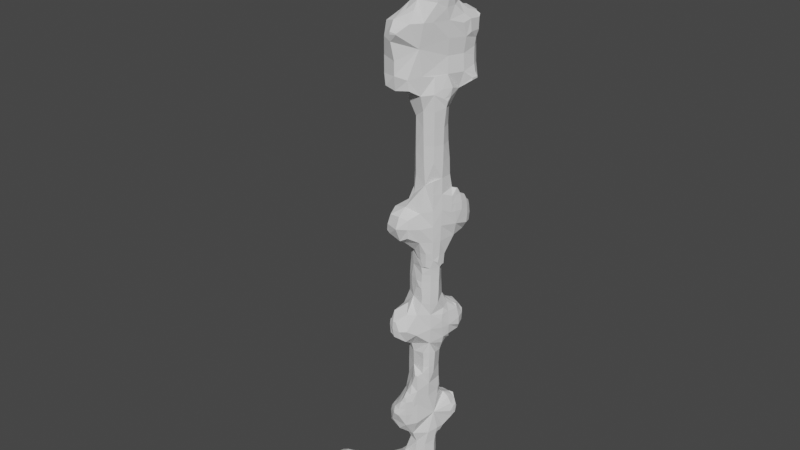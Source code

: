 # Source: spinebone.blend  (saved by Blender 3.5.10; exported with 4.5.12 LTS)
import bpy
from mathutils import Matrix  # noqa: F401  (used for matrix-valued properties, if any)

bpy.ops.wm.read_factory_settings(use_empty=True)
scene = bpy.context.scene
scene.name = 'Scene'

# ---- collections
col_collection = bpy.data.collections.new('Collection'); scene.collection.children.link(col_collection)
col_export = bpy.data.collections.new('Export'); scene.collection.children.link(col_export)

# ---- world
world_world = bpy.data.worlds.new('World'); scene.world = world_world
world_world.use_nodes = True; world_world.node_tree.nodes.clear()
_N = world_world.node_tree.nodes; _L = world_world.node_tree.links
n0 = _N.new('ShaderNodeOutputWorld'); n0.name = 'World Output'; n0.location = (300, 300)
n1 = _N.new('ShaderNodeBackground'); n1.name = 'Background'; n1.location = (10, 300)
n1.inputs[0].default_value = (0.05088, 0.05088, 0.05088, 1.0)
_L.new(n1.outputs[0], n0.inputs[0])
n0.is_active_output = True
world_world.color = (0.05088, 0.05088, 0.05088)
world_world.use_sun_shadow = False
world_world.sun_shadow_jitter_overblur = 0.0

# ---- meshes
me_cylinder_001 = bpy.data.meshes.new('Cylinder.001')
me_cylinder_001.from_pydata([(1.061, -0.3809, 1.413), (1.323, -0.5464, 7.332), (0.945, -0.5982, 1.411), (1.167, -0.8384, 7.329), (1.101, -0.456, 7.508), (0.9668, -0.7072, 7.505), (1.277, -0.1874, 4.385), (1.193, -0.4639, 4.383), (1.057, -0.7187, 4.38), (0.8733, -0.9421, 4.376), (1.348, -0.2085, 5.86), (1.258, -0.5051, 5.858), (1.112, -0.7786, 5.854), (0.9153, -1.018, 5.85), (1.127, -0.4224, 2.898), (1.001, -0.6585, 2.895), (0.831, -0.8654, 2.891), (1.225, -0.4845, 5.121), (1.084, -0.7487, 5.117), (1.383, -0.2186, 6.575), (1.29, -0.5251, 6.572), (1.139, -0.8076, 6.569), (0.9356, -1.055, 6.564), (1.241, -0.1769, 3.643), (1.16, -0.4432, 3.641), (1.029, -0.6886, 3.638), (0.8521, -0.9037, 3.634), (1.169, -0.1557, 2.158), (1.094, -0.4017, 2.156), (0.9729, -0.6284, 2.153), (0.8099, -0.827, 2.149), (1.187, -0.161, 2.529), (1.11, -0.412, 2.527), (0.6839, -0.4553, 2.533), (0.8204, -0.8462, 2.52), (1.223, -0.1716, 3.271), (1.143, -0.4328, 3.27), (1.015, -0.6735, 3.267), (0.8416, -0.8846, 3.263), (1.176, -0.4536, 4.012), (1.043, -0.7037, 4.009), (1.294, -0.1927, 4.754), (1.047, -0.4007, 4.756), (1.07, -0.7337, 4.749), (0.8838, -0.9611, 4.744), (1.078, -0.3913, 1.785), (0.9589, -0.6133, 1.782), (0.7993, -0.8079, 1.778), (0.6047, -0.9676, 1.774), (0.3828, -1.086, 1.768), (0.142, -1.159, 1.763), (1.086, -0.3965, 1.97), (0.9659, -0.6208, 1.967), (1.069, -0.3861, 1.599), (0.952, -0.6058, 1.596), (0.794, -0.7983, 1.593), (0.6015, -0.9563, 1.588), (0.3819, -1.074, 1.583), (0.1436, -1.146, 1.577), (0.7548, -0.2181, 1.608), (0.7466, -0.213, 1.422), (0.6305, -0.4303, 1.419), (0.875, -0.6809, 7.224), (1.031, -0.3889, 7.227), (0.6491, -0.4176, 1.605), (0.7508, -0.5893, 7.301), (0.8851, -0.338, 7.304), (0.9532, -0.08926, 4.762), (0.9353, -0.08401, 4.393), (0.8679, -0.3169, 4.392), (0.7592, -0.5272, 4.773), (0.7537, -0.5306, 4.389), (0.6081, -0.7351, 4.754), (0.5976, -0.7161, 4.385), (1.041, -0.1152, 6.583), (1.007, -0.105, 5.868), (0.9649, -0.378, 6.581), (0.9332, -0.3581, 5.866), (0.8359, -0.6195, 6.578), (0.8091, -0.5904, 5.863), (0.6599, -0.8291, 6.574), (0.6396, -0.7922, 5.859), (0.8185, -0.2858, 3.278), (0.8124, -0.2545, 2.907), (0.7119, -0.4854, 3.276), (0.9109, -0.3166, 5.129), (0.7697, -0.5807, 5.126), (0.8617, -0.2856, 4.021), (0.835, -0.296, 3.649), (0.7281, -0.5357, 4.018), (0.7257, -0.5005, 3.647), (0.8993, -0.07343, 3.651), (0.5764, -0.6777, 3.643), (0.8454, -0.05756, 2.537), (0.8274, -0.05227, 2.166), (0.7857, -0.2649, 2.536), (0.7692, -0.2546, 2.164), (0.67, -0.4402, 2.162), (0.5447, -0.6202, 2.53), (0.5341, -0.601, 2.159), (0.8813, -0.06814, 3.279), (0.5659, -0.6585, 3.272), (0.7713, -0.2285, 1.979), (0.763, -0.2233, 1.793), (0.6514, -0.4529, 1.976), (0.656, -0.4252, 1.791), (0.547, -0.5559, 1.788), (0.4065, -0.6713, 1.785), (0.2461, -0.757, 1.781), (0.03822, -0.8183, 1.776), (0.5417, -0.5463, 1.603), (0.4032, -0.66, 1.599), (0.2452, -0.7445, 1.596), (0.03987, -0.805, 1.591), (1.365, -0.2135, 6.217), (0.9255, -1.037, 6.207), (1.024, -0.1101, 6.225), (0.9491, -0.3681, 6.224), (0.8225, -0.605, 6.221), (0.6498, -0.8107, 6.217), (1.357, -0.211, 6.039), (0.9204, -1.027, 6.028), (1.015, -0.1076, 6.047), (0.9411, -0.3631, 6.045), (0.8158, -0.5977, 6.042), (0.6447, -0.8014, 6.038), (1.242, -0.4948, 5.489), (1.098, -0.7636, 5.486), (0.922, -0.3374, 5.498), (0.7894, -0.5856, 5.495), (1.25, -0.5, 5.674), (1.105, -0.7711, 5.67), (0.9276, -0.3477, 5.682), (0.7992, -0.588, 5.679), (0.766, -0.3786, 4.454), (0.6681, -0.5729, 4.473)], [], [(31, 95, 93), (33, 34, 98), (5, 66, 4), (5, 62, 65), (30, 98, 34), (15, 84, 37), (15, 34, 33), (14, 82, 83), (43, 86, 18), (42, 17, 85), (27, 93, 94), (50, 108, 49), (49, 107, 48), (4, 63, 1), (47, 107, 106), (47, 105, 46), (27, 96, 28), (41, 42, 67), (30, 97, 99), (13, 125, 121), (44, 70, 43), (58, 109, 50), (25, 89, 40), (114, 74, 116), (40, 71, 8), (24, 87, 88), (39, 69, 87), (76, 62, 78), (62, 66, 65), (69, 89, 87), (77, 133, 132), (95, 83, 33), (85, 70, 42), (118, 80, 119), (76, 118, 117), (74, 117, 116), (91, 82, 100), (88, 84, 82), (84, 92, 101), (102, 97, 104), (97, 98, 99), (95, 97, 96), (93, 96, 94), (84, 83, 33), (71, 72, 73), (67, 69, 68), (103, 64, 59), (64, 106, 110), (110, 107, 111), (111, 108, 112), (112, 109, 113), (102, 105, 103), (60, 64, 61), (45, 102, 103), (46, 104, 52), (32, 83, 95), (130, 77, 132), (18, 129, 127), (38, 84, 101), (22, 78, 21), (35, 82, 36), (9, 71, 73), (23, 88, 91), (19, 76, 74), (6, 69, 7), (26, 90, 25), (35, 91, 100), (51, 96, 102), (58, 112, 113), (52, 97, 29), (56, 112, 57), (6, 67, 68), (20, 63, 76), (38, 92, 26), (56, 110, 111), (21, 62, 3), (55, 64, 110), (0, 59, 60), (9, 72, 44), (2, 60, 61), (13, 79, 81), (2, 64, 54), (10, 77, 11), (53, 103, 59), (116, 123, 122), (123, 118, 124), (124, 119, 125), (120, 116, 122), (115, 80, 22), (10, 122, 75), (79, 125, 81), (77, 124, 79), (122, 77, 75), (121, 119, 115), (127, 133, 131), (17, 128, 85), (128, 86, 85), (131, 79, 12), (126, 132, 128), (132, 129, 128), (90, 87, 88), (71, 135, 70), (42, 134, 69), (71, 134, 135), (70, 134, 42), (49, 58, 50), (49, 56, 57), (47, 56, 48), (46, 55, 47), (2, 53, 0), (54, 45, 53), (46, 51, 45), (51, 29, 28), (34, 16, 15), (30, 34, 29), (34, 32, 29), (29, 32, 28), (27, 32, 31), (32, 15, 14), (15, 36, 14), (23, 36, 24), (26, 37, 38), (25, 36, 37), (24, 40, 39), (40, 7, 39), (44, 8, 9), (17, 41, 7), (41, 6, 7), (8, 43, 7), (7, 43, 17), (43, 18, 17), (17, 127, 126), (126, 131, 130), (131, 11, 130), (5, 1, 3), (21, 1, 20), (13, 121, 12), (10, 11, 120), (20, 19, 114), (22, 21, 115), (121, 114, 120), (20, 115, 21), (121, 11, 12), (31, 32, 95), (5, 65, 66), (5, 3, 62), (30, 99, 98), (15, 33, 84), (14, 36, 82), (43, 70, 86), (27, 31, 93), (50, 109, 108), (49, 108, 107), (4, 66, 63), (47, 48, 107), (47, 106, 105), (27, 94, 96), (30, 29, 97), (13, 81, 125), (44, 72, 70), (58, 113, 109), (25, 90, 89), (114, 19, 74), (40, 89, 71), (24, 39, 87), (39, 7, 69), (76, 63, 62), (62, 63, 66), (69, 71, 89), (77, 79, 133), (85, 86, 70), (118, 78, 80), (76, 78, 118), (74, 76, 117), (91, 88, 82), (88, 90, 84), (84, 90, 92), (102, 96, 97), (97, 33, 98), (95, 33, 97), (93, 95, 96), (84, 82, 83), (71, 70, 72), (67, 42, 69), (103, 105, 64), (64, 105, 106), (110, 106, 107), (111, 107, 108), (112, 108, 109), (102, 104, 105), (60, 59, 64), (45, 51, 102), (46, 105, 104), (32, 14, 83), (130, 11, 77), (18, 86, 129), (38, 37, 84), (22, 80, 78), (35, 100, 82), (9, 8, 71), (23, 24, 88), (19, 20, 76), (6, 68, 69), (26, 92, 90), (35, 23, 91), (51, 28, 96), (58, 57, 112), (52, 104, 97), (56, 111, 112), (6, 41, 67), (20, 1, 63), (38, 101, 92), (56, 55, 110), (21, 78, 62), (55, 54, 64), (0, 53, 59), (9, 73, 72), (2, 0, 60), (13, 12, 79), (2, 61, 64), (10, 75, 77), (53, 45, 103), (116, 117, 123), (123, 117, 118), (124, 118, 119), (120, 114, 116), (115, 119, 80), (10, 120, 122), (79, 124, 125), (77, 123, 124), (122, 123, 77), (121, 125, 119), (127, 129, 133), (17, 126, 128), (128, 129, 86), (131, 133, 79), (126, 130, 132), (132, 133, 129), (90, 89, 87), (71, 69, 134), (70, 135, 134), (49, 57, 58), (49, 48, 56), (47, 55, 56), (46, 54, 55), (2, 54, 53), (54, 46, 45), (46, 52, 51), (51, 52, 29), (34, 15, 32), (27, 28, 32), (15, 37, 36), (23, 35, 36), (26, 25, 37), (25, 24, 36), (24, 25, 40), (40, 8, 7), (44, 43, 8), (17, 18, 127), (126, 127, 131), (131, 12, 11), (5, 4, 1), (21, 3, 1), (121, 115, 114), (20, 114, 115), (121, 120, 11)])
me_cylinder_001.polygons.foreach_set('use_smooth', [True] * 266)
_uv = me_cylinder_001.uv_layers.new(name='UVMap')
_uv.uv.foreach_set('vector', [0.2393, 0.3486, 0.2046, 0.3675, 0.2273, 0.3455, 0.1687, 0.3636, 0.1197, 0.3589, 0.1445, 0.3479, 0.1506, 0.9668, 0.155, 0.9606, 0.1568, 0.9658, 0.1506, 0.9668, 0.1442, 0.9552, 0.1514, 0.9611, 0.1237, 0.331, 0.1445, 0.3479, 0.1197, 0.3589, 0.1074, 0.4213, 0.1647, 0.4792, 0.1076, 0.4835, 0.1074, 0.4213, 0.1197, 0.3589, 0.1687, 0.3636, 0.2598, 0.4337, 0.1942, 0.4809, 0.2027, 0.4263, 0.1127, 0.6748, 0.1468, 0.7272, 0.1059, 0.7214, 0.2002, 0.6886, 0.2215, 0.7346, 0.1802, 0.7321, 0.2417, 0.3352, 0.2273, 0.3455, 0.2295, 0.3337, 0.107, 0.07492, 0.1258, 0.1057, 0.07264, 0.09346, 0.07264, 0.09346, 0.1353, 0.1349, 0.07215, 0.1405, 0.1568, 0.9658, 0.1606, 0.9564, 0.1742, 0.9879, 0.07722, 0.1895, 0.1353, 0.1349, 0.1507, 0.17, 0.07722, 0.1895, 0.1745, 0.2102, 0.08771, 0.2314, 0.2417, 0.3352, 0.2044, 0.2985, 0.2637, 0.3186, 0.239, 0.6827, 0.2002, 0.6886, 0.2176, 0.668, 0.1237, 0.331, 0.1689, 0.2948, 0.1414, 0.3301, 0.1017, 0.8427, 0.1201, 0.8529, 0.09558, 0.8542, 0.1309, 0.6618, 0.1542, 0.6826, 0.1127, 0.6748, 0.1119, 0.03657, 0.1243, 0.08499, 0.107, 0.07492, 0.1149, 0.5326, 0.1607, 0.5842, 0.1151, 0.5843, 0.218, 0.8692, 0.1883, 0.8832, 0.1896, 0.865, 0.1151, 0.5843, 0.1626, 0.6336, 0.1122, 0.6321, 0.2398, 0.5377, 0.1965, 0.585, 0.1955, 0.5382, 0.2422, 0.5856, 0.1953, 0.6359, 0.1965, 0.585, 0.1697, 0.8988, 0.1442, 0.9552, 0.14, 0.8987, 0.1442, 0.9552, 0.155, 0.9606, 0.1514, 0.9611, 0.1953, 0.6359, 0.1607, 0.5842, 0.1965, 0.585, 0.1747, 0.8209, 0.1383, 0.7952, 0.1747, 0.7973, 0.2046, 0.3675, 0.2027, 0.4263, 0.1687, 0.3636, 0.1802, 0.7321, 0.1542, 0.6826, 0.2002, 0.6886, 0.1431, 0.8618, 0.1226, 0.8803, 0.1221, 0.8637, 0.1697, 0.8988, 0.1431, 0.8618, 0.1669, 0.8624, 0.1883, 0.8832, 0.1669, 0.8624, 0.1896, 0.865, 0.2153, 0.5186, 0.1942, 0.4809, 0.2165, 0.5103, 0.1955, 0.5382, 0.1647, 0.4792, 0.1942, 0.4809, 0.1647, 0.4792, 0.143, 0.5137, 0.1424, 0.5048, 0.2147, 0.269, 0.1689, 0.2948, 0.1681, 0.2587, 0.1689, 0.2948, 0.1445, 0.3479, 0.1414, 0.3301, 0.2046, 0.3675, 0.1689, 0.2948, 0.2044, 0.2985, 0.2273, 0.3455, 0.2044, 0.2985, 0.2295, 0.3337, 0.1647, 0.4792, 0.2027, 0.4263, 0.1687, 0.3636, 0.1626, 0.6336, 0.1394, 0.6612, 0.1394, 0.6542, 0.2176, 0.668, 0.1953, 0.6359, 0.2186, 0.6581, 0.2247, 0.2403, 0.2109, 0.1764, 0.241, 0.2148, 0.2109, 0.1764, 0.1507, 0.17, 0.1893, 0.1469, 0.1893, 0.1469, 0.1353, 0.1349, 0.1673, 0.1165, 0.1673, 0.1165, 0.1258, 0.1057, 0.1488, 0.09374, 0.1488, 0.09374, 0.1243, 0.08499, 0.1297, 0.08107, 0.2147, 0.269, 0.1745, 0.2102, 0.2247, 0.2403, 0.2541, 0.1979, 0.2109, 0.1764, 0.252, 0.1869, 0.2823, 0.2587, 0.2147, 0.269, 0.2247, 0.2403, 0.08771, 0.2314, 0.1681, 0.2587, 0.09182, 0.2689, 0.2639, 0.3703, 0.2027, 0.4263, 0.2046, 0.3675, 0.2177, 0.7995, 0.1747, 0.8209, 0.1747, 0.7973, 0.1059, 0.7214, 0.1411, 0.7712, 0.09718, 0.7648, 0.1339, 0.5047, 0.1647, 0.4792, 0.1424, 0.5048, 0.1111, 0.8853, 0.14, 0.8987, 0.1002, 0.9083, 0.2244, 0.511, 0.1942, 0.4809, 0.2502, 0.4947, 0.1327, 0.6534, 0.1626, 0.6336, 0.1394, 0.6542, 0.2247, 0.5208, 0.1955, 0.5382, 0.2153, 0.5186, 0.1991, 0.8894, 0.1697, 0.8988, 0.1883, 0.8832, 0.2297, 0.6572, 0.1953, 0.6359, 0.2439, 0.6354, 0.1325, 0.5154, 0.1622, 0.5351, 0.1149, 0.5326, 0.2244, 0.511, 0.2153, 0.5186, 0.2165, 0.5103, 0.2726, 0.2904, 0.2044, 0.2985, 0.2147, 0.269, 0.1119, 0.03657, 0.1488, 0.09374, 0.1297, 0.08107, 0.09182, 0.2689, 0.1689, 0.2948, 0.09547, 0.304, 0.2115, 0.06045, 0.1488, 0.09374, 0.1624, 0.04202, 0.2297, 0.6572, 0.2176, 0.668, 0.2186, 0.6581, 0.2043, 0.9105, 0.1606, 0.9564, 0.1697, 0.8988, 0.1339, 0.5047, 0.143, 0.5137, 0.1325, 0.5154, 0.2115, 0.06045, 0.1893, 0.1469, 0.1673, 0.1165, 0.1002, 0.9083, 0.1442, 0.9552, 0.1347, 0.9837, 0.2483, 0.09796, 0.2109, 0.1764, 0.1893, 0.1469, 0.2766, 0.2034, 0.241, 0.2148, 0.2541, 0.1979, 0.1327, 0.6534, 0.1394, 0.6612, 0.1309, 0.6618, 0.2935, 0.1692, 0.2541, 0.1979, 0.252, 0.1869, 0.1017, 0.8427, 0.1366, 0.8205, 0.1171, 0.8434, 0.2935, 0.1692, 0.2109, 0.1764, 0.2765, 0.139, 0.2092, 0.8409, 0.1747, 0.8209, 0.218, 0.8188, 0.2905, 0.2271, 0.2247, 0.2403, 0.241, 0.2148, 0.1896, 0.865, 0.1689, 0.845, 0.1914, 0.853, 0.1689, 0.845, 0.1431, 0.8618, 0.1413, 0.8446, 0.1413, 0.8446, 0.1221, 0.8637, 0.1201, 0.8529, 0.2188, 0.8521, 0.1896, 0.865, 0.1914, 0.853, 0.1006, 0.8681, 0.1226, 0.8803, 0.1111, 0.8853, 0.2092, 0.8409, 0.1914, 0.853, 0.1942, 0.8425, 0.1366, 0.8205, 0.1201, 0.8529, 0.1171, 0.8434, 0.1747, 0.8209, 0.1413, 0.8446, 0.1366, 0.8205, 0.1914, 0.853, 0.1747, 0.8209, 0.1942, 0.8425, 0.09558, 0.8542, 0.1221, 0.8637, 0.1006, 0.8681, 0.09718, 0.7648, 0.1383, 0.7952, 0.09052, 0.7879, 0.2215, 0.7346, 0.1762, 0.7745, 0.1802, 0.7321, 0.1762, 0.7745, 0.1468, 0.7272, 0.1802, 0.7321, 0.09052, 0.7879, 0.1366, 0.8205, 0.08089, 0.8123, 0.2186, 0.7778, 0.1747, 0.7973, 0.1762, 0.7745, 0.1747, 0.7973, 0.1411, 0.7712, 0.1762, 0.7745, 0.1622, 0.5351, 0.1965, 0.585, 0.1955, 0.5382, 0.1626, 0.6336, 0.1648, 0.647, 0.1542, 0.6826, 0.2002, 0.6886, 0.1815, 0.6431, 0.1953, 0.6359, 0.1626, 0.6336, 0.1815, 0.6431, 0.1648, 0.647, 0.1542, 0.6826, 0.1815, 0.6431, 0.2002, 0.6886, 0.07264, 0.09346, 0.1119, 0.03657, 0.107, 0.07492, 0.1715, 0.004102, 0.2115, 0.06045, 0.1624, 0.04202, 0.07722, 0.1895, 0.03644, 0.1422, 0.07215, 0.1405, 0.08771, 0.2314, 0.04635, 0.1975, 0.07722, 0.1895, 0.2935, 0.1692, 0.2905, 0.2271, 0.2766, 0.2034, 0.08226, 0.1961, 0.03981, 0.2384, 0.03487, 0.203, 0.08771, 0.2314, 0.04476, 0.2738, 0.03981, 0.2384, 0.04476, 0.2738, 0.09547, 0.304, 0.04829, 0.306, 0.3471, 0.004102, 0.3475, 0.04851, 0.3155, 0.04851, 0.1237, 0.331, 0.1197, 0.3589, 0.09547, 0.304, 0.1197, 0.3589, 0.04992, 0.368, 0.09547, 0.304, 0.09547, 0.304, 0.04992, 0.368, 0.04829, 0.306, 0.2417, 0.3352, 0.2639, 0.3703, 0.2393, 0.3486, 0.04992, 0.368, 0.1074, 0.4213, 0.06318, 0.4288, 0.1074, 0.4213, 0.07101, 0.486, 0.06318, 0.4288, 0.2247, 0.5208, 0.2502, 0.4947, 0.2398, 0.5377, 0.1325, 0.5154, 0.1076, 0.4835, 0.1339, 0.5047, 0.1149, 0.5326, 0.07101, 0.486, 0.1076, 0.4835, 0.07658, 0.5345, 0.1151, 0.5843, 0.07855, 0.5846, 0.1151, 0.5843, 0.0793, 0.63, 0.07855, 0.5846, 0.1309, 0.6618, 0.1122, 0.6321, 0.1327, 0.6534, 0.2843, 0.6981, 0.239, 0.6827, 0.2439, 0.6354, 0.239, 0.6827, 0.2297, 0.6572, 0.2439, 0.6354, 0.1122, 0.6321, 0.1127, 0.6748, 0.0793, 0.63, 0.0793, 0.63, 0.1127, 0.6748, 0.07379, 0.7161, 0.1127, 0.6748, 0.1059, 0.7214, 0.07379, 0.7161, 0.07379, 0.7161, 0.09718, 0.7648, 0.06451, 0.754, 0.06451, 0.754, 0.09052, 0.7879, 0.05726, 0.7722, 0.09052, 0.7879, 0.04858, 0.7889, 0.05726, 0.7722, 0.1506, 0.9668, 0.1742, 0.9879, 0.1347, 0.9837, 0.1002, 0.9083, 0.1089, 0.9959, 0.07444, 0.9273, 0.1017, 0.8427, 0.09558, 0.8542, 0.08089, 0.8123, 0.2092, 0.8409, 0.218, 0.8188, 0.2188, 0.8521, 0.2043, 0.9105, 0.1991, 0.8894, 0.218, 0.8692, 0.1111, 0.8853, 0.1002, 0.9083, 0.1006, 0.8681, 0.3073, 0.8541, 0.218, 0.8692, 0.2188, 0.8521, 0.07444, 0.9273, 0.1006, 0.8681, 0.1002, 0.9083, 0.09558, 0.8542, 0.04858, 0.7889, 0.08089, 0.8123, 0.2393, 0.3486, 0.2639, 0.3703, 0.2046, 0.3675, 0.1506, 0.9668, 0.1514, 0.9611, 0.155, 0.9606, 0.1506, 0.9668, 0.1347, 0.9837, 0.1442, 0.9552, 0.1237, 0.331, 0.1414, 0.3301, 0.1445, 0.3479, 0.1074, 0.4213, 0.1687, 0.3636, 0.1647, 0.4792, 0.2598, 0.4337, 0.2502, 0.4947, 0.1942, 0.4809, 0.1127, 0.6748, 0.1542, 0.6826, 0.1468, 0.7272, 0.2417, 0.3352, 0.2393, 0.3486, 0.2273, 0.3455, 0.107, 0.07492, 0.1243, 0.08499, 0.1258, 0.1057, 0.07264, 0.09346, 0.1258, 0.1057, 0.1353, 0.1349, 0.1568, 0.9658, 0.155, 0.9606, 0.1606, 0.9564, 0.07722, 0.1895, 0.07215, 0.1405, 0.1353, 0.1349, 0.07722, 0.1895, 0.1507, 0.17, 0.1745, 0.2102, 0.2417, 0.3352, 0.2295, 0.3337, 0.2044, 0.2985, 0.1237, 0.331, 0.09547, 0.304, 0.1689, 0.2948, 0.1017, 0.8427, 0.1171, 0.8434, 0.1201, 0.8529, 0.1309, 0.6618, 0.1394, 0.6612, 0.1542, 0.6826, 0.1119, 0.03657, 0.1297, 0.08107, 0.1243, 0.08499, 0.1149, 0.5326, 0.1622, 0.5351, 0.1607, 0.5842, 0.218, 0.8692, 0.1991, 0.8894, 0.1883, 0.8832, 0.1151, 0.5843, 0.1607, 0.5842, 0.1626, 0.6336, 0.2398, 0.5377, 0.2422, 0.5856, 0.1965, 0.585, 0.2422, 0.5856, 0.2439, 0.6354, 0.1953, 0.6359, 0.1697, 0.8988, 0.1606, 0.9564, 0.1442, 0.9552, 0.1442, 0.9552, 0.1606, 0.9564, 0.155, 0.9606, 0.1953, 0.6359, 0.1626, 0.6336, 0.1607, 0.5842, 0.1747, 0.8209, 0.1366, 0.8205, 0.1383, 0.7952, 0.1802, 0.7321, 0.1468, 0.7272, 0.1542, 0.6826, 0.1431, 0.8618, 0.14, 0.8987, 0.1226, 0.8803, 0.1697, 0.8988, 0.14, 0.8987, 0.1431, 0.8618, 0.1883, 0.8832, 0.1697, 0.8988, 0.1669, 0.8624, 0.2153, 0.5186, 0.1955, 0.5382, 0.1942, 0.4809, 0.1955, 0.5382, 0.1622, 0.5351, 0.1647, 0.4792, 0.1647, 0.4792, 0.1622, 0.5351, 0.143, 0.5137, 0.2147, 0.269, 0.2044, 0.2985, 0.1689, 0.2948, 0.1689, 0.2948, 0.1687, 0.3636, 0.1445, 0.3479, 0.2046, 0.3675, 0.1687, 0.3636, 0.1689, 0.2948, 0.2273, 0.3455, 0.2046, 0.3675, 0.2044, 0.2985, 0.1647, 0.4792, 0.1942, 0.4809, 0.2027, 0.4263, 0.1626, 0.6336, 0.1542, 0.6826, 0.1394, 0.6612, 0.2176, 0.668, 0.2002, 0.6886, 0.1953, 0.6359, 0.2247, 0.2403, 0.1745, 0.2102, 0.2109, 0.1764, 0.2109, 0.1764, 0.1745, 0.2102, 0.1507, 0.17, 0.1893, 0.1469, 0.1507, 0.17, 0.1353, 0.1349, 0.1673, 0.1165, 0.1353, 0.1349, 0.1258, 0.1057, 0.1488, 0.09374, 0.1258, 0.1057, 0.1243, 0.08499, 0.2147, 0.269, 0.1681, 0.2587, 0.1745, 0.2102, 0.2541, 0.1979, 0.241, 0.2148, 0.2109, 0.1764, 0.2823, 0.2587, 0.2726, 0.2904, 0.2147, 0.269, 0.08771, 0.2314, 0.1745, 0.2102, 0.1681, 0.2587, 0.2639, 0.3703, 0.2598, 0.4337, 0.2027, 0.4263, 0.2177, 0.7995, 0.218, 0.8188, 0.1747, 0.8209, 0.1059, 0.7214, 0.1468, 0.7272, 0.1411, 0.7712, 0.1339, 0.5047, 0.1076, 0.4835, 0.1647, 0.4792, 0.1111, 0.8853, 0.1226, 0.8803, 0.14, 0.8987, 0.2244, 0.511, 0.2165, 0.5103, 0.1942, 0.4809, 0.1327, 0.6534, 0.1122, 0.6321, 0.1626, 0.6336, 0.2247, 0.5208, 0.2398, 0.5377, 0.1955, 0.5382, 0.1991, 0.8894, 0.2043, 0.9105, 0.1697, 0.8988, 0.2297, 0.6572, 0.2186, 0.6581, 0.1953, 0.6359, 0.1325, 0.5154, 0.143, 0.5137, 0.1622, 0.5351, 0.2244, 0.511, 0.2247, 0.5208, 0.2153, 0.5186, 0.2726, 0.2904, 0.2637, 0.3186, 0.2044, 0.2985, 0.1119, 0.03657, 0.1624, 0.04202, 0.1488, 0.09374, 0.09182, 0.2689, 0.1681, 0.2587, 0.1689, 0.2948, 0.2115, 0.06045, 0.1673, 0.1165, 0.1488, 0.09374, 0.2297, 0.6572, 0.239, 0.6827, 0.2176, 0.668, 0.2043, 0.9105, 0.1742, 0.9879, 0.1606, 0.9564, 0.1339, 0.5047, 0.1424, 0.5048, 0.143, 0.5137, 0.2115, 0.06045, 0.2483, 0.09796, 0.1893, 0.1469, 0.1002, 0.9083, 0.14, 0.8987, 0.1442, 0.9552, 0.2483, 0.09796, 0.2765, 0.139, 0.2109, 0.1764, 0.2766, 0.2034, 0.2905, 0.2271, 0.241, 0.2148, 0.1327, 0.6534, 0.1394, 0.6542, 0.1394, 0.6612, 0.2935, 0.1692, 0.2766, 0.2034, 0.2541, 0.1979, 0.1017, 0.8427, 0.08089, 0.8123, 0.1366, 0.8205, 0.2935, 0.1692, 0.252, 0.1869, 0.2109, 0.1764, 0.2092, 0.8409, 0.1942, 0.8425, 0.1747, 0.8209, 0.2905, 0.2271, 0.2823, 0.2587, 0.2247, 0.2403, 0.1896, 0.865, 0.1669, 0.8624, 0.1689, 0.845, 0.1689, 0.845, 0.1669, 0.8624, 0.1431, 0.8618, 0.1413, 0.8446, 0.1431, 0.8618, 0.1221, 0.8637, 0.2188, 0.8521, 0.218, 0.8692, 0.1896, 0.865, 0.1006, 0.8681, 0.1221, 0.8637, 0.1226, 0.8803, 0.2092, 0.8409, 0.2188, 0.8521, 0.1914, 0.853, 0.1366, 0.8205, 0.1413, 0.8446, 0.1201, 0.8529, 0.1747, 0.8209, 0.1689, 0.845, 0.1413, 0.8446, 0.1914, 0.853, 0.1689, 0.845, 0.1747, 0.8209, 0.09558, 0.8542, 0.1201, 0.8529, 0.1221, 0.8637, 0.09718, 0.7648, 0.1411, 0.7712, 0.1383, 0.7952, 0.2215, 0.7346, 0.2186, 0.7778, 0.1762, 0.7745, 0.1762, 0.7745, 0.1411, 0.7712, 0.1468, 0.7272, 0.09052, 0.7879, 0.1383, 0.7952, 0.1366, 0.8205, 0.2186, 0.7778, 0.2177, 0.7995, 0.1747, 0.7973, 0.1747, 0.7973, 0.1383, 0.7952, 0.1411, 0.7712, 0.1622, 0.5351, 0.1607, 0.5842, 0.1965, 0.585, 0.1626, 0.6336, 0.1953, 0.6359, 0.1815, 0.6431, 0.1542, 0.6826, 0.1648, 0.647, 0.1815, 0.6431, 0.1715, 0.004102, 0.1624, 0.04202, 0.1119, 0.03657, 0.07264, 0.09346, 0.07215, 0.1405, 0.03644, 0.1422, 0.2765, 0.07069, 0.2483, 0.09796, 0.2115, 0.06045, 0.3073, 0.1181, 0.2765, 0.139, 0.2483, 0.09796, 0.07681, 0.1607, 0.08226, 0.1961, 0.03487, 0.203, 0.08226, 0.1961, 0.08771, 0.2314, 0.03981, 0.2384, 0.08771, 0.2314, 0.09182, 0.2689, 0.04476, 0.2738, 0.04476, 0.2738, 0.09182, 0.2689, 0.09547, 0.304, 0.1197, 0.3589, 0.1074, 0.4213, 0.04992, 0.368, 0.2417, 0.3352, 0.2637, 0.3186, 0.2639, 0.3703, 0.1074, 0.4213, 0.1076, 0.4835, 0.07101, 0.486, 0.2247, 0.5208, 0.2244, 0.511, 0.2502, 0.4947, 0.1325, 0.5154, 0.1149, 0.5326, 0.1076, 0.4835, 0.1149, 0.5326, 0.07658, 0.5345, 0.07101, 0.486, 0.07658, 0.5345, 0.1149, 0.5326, 0.1151, 0.5843, 0.1151, 0.5843, 0.1122, 0.6321, 0.0793, 0.63, 0.1309, 0.6618, 0.1127, 0.6748, 0.1122, 0.6321, 0.07379, 0.7161, 0.1059, 0.7214, 0.09718, 0.7648, 0.06451, 0.754, 0.09718, 0.7648, 0.09052, 0.7879, 0.09052, 0.7879, 0.08089, 0.8123, 0.04858, 0.7889, 0.1506, 0.9668, 0.1568, 0.9658, 0.1742, 0.9879, 0.1002, 0.9083, 0.1347, 0.9837, 0.1089, 0.9959, 0.09558, 0.8542, 0.1006, 0.8681, 0.03065, 0.9127, 0.07444, 0.9273, 0.03065, 0.9127, 0.1006, 0.8681, 0.09558, 0.8542, 0.004102, 0.7837, 0.04858, 0.7889])
me_cylinder_001.update()

# ---- objects
ob_spine = bpy.data.objects.new('Spine', me_cylinder_001)

# ---- transforms, parenting, visibility, modifiers, constraints
ob_spine.location = (0.0, 0.0, 0.0)
_m = ob_spine.modifiers.new('Subdivision', 'SUBSURF')
_m = ob_spine.modifiers.new('Remesh', 'REMESH')
_m.voxel_size = 0.08025
_m.adaptivity = 0.48

# ---- collection membership
col_collection.objects.link(ob_spine)

# ---- scene / render settings (as saved in the file)
scene.frame_start = 1; scene.frame_end = 250; scene.frame_set(1)
scene.render.engine = 'BLENDER_EEVEE_NEXT'
scene.cycles.sampling_pattern = 'TABULATED_SOBOL'
scene.view_settings.view_transform = 'Filmic'
bpy.context.view_layer.update()

# ---- added for rendering (the .blend has no active camera and no usable light): camera, sun
cam_auto = bpy.data.cameras.new('AutoCamera')
cam_auto.lens = 50.0
cam_auto.sensor_width = 36.0
cam_auto.clip_end = 1000.0
ob_auto_camera = bpy.data.objects.new('AutoCamera', cam_auto)
scene.collection.objects.link(ob_auto_camera)
ob_auto_camera.location = (6.57789, -7.64672, 9.15349)
ob_auto_camera.rotation_euler = (1.09748, -7.21219e-08, 0.694738)
scene.camera = ob_auto_camera
light_auto_sun = bpy.data.lights.new('AutoSun', 'SUN')
light_auto_sun.energy = 3.0
light_auto_sun.angle = 0.0523599
ob_auto_sun = bpy.data.objects.new('AutoSun', light_auto_sun)
scene.collection.objects.link(ob_auto_sun)
ob_auto_sun.rotation_euler = (0.872665, 0.174533, 0.523599)
bpy.context.view_layer.update()
